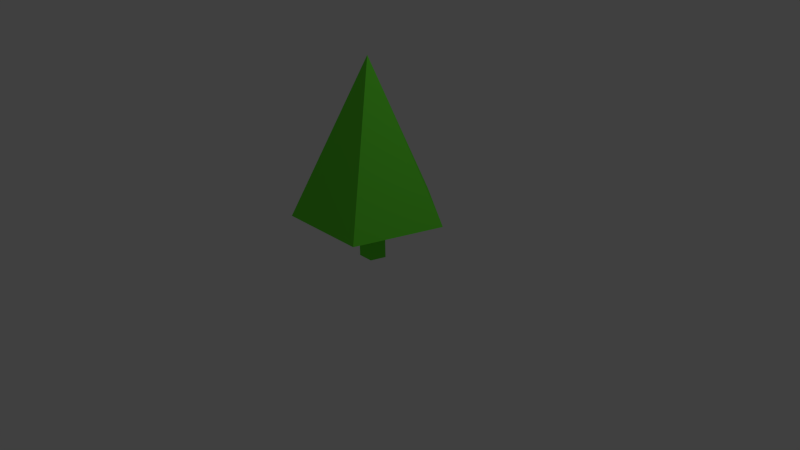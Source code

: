 # Source: Tree02.blend  (saved by Blender 2.73.0; exported with 4.5.12 LTS)
import bpy
from mathutils import Matrix  # noqa: F401  (used for matrix-valued properties, if any)

bpy.ops.wm.read_factory_settings(use_empty=True)
scene = bpy.context.scene
scene.name = 'Scene'

# ---- collections
col_collection_1 = bpy.data.collections.new('Collection 1'); scene.collection.children.link(col_collection_1)

# ---- materials (node trees are filled in below, after node groups)
mat_material = bpy.data.materials.new('Material')
mat_material.alpha_threshold = 0.0
mat_material.use_transparent_shadow = False
mat_material.diffuse_color = (0.1425, 0.8, 0.04086, 1.0)
mat_material.roughness = 0.5

# ---- material node trees

# ---- world
world_world = bpy.data.worlds.new('World'); scene.world = world_world
world_world.color = (0.05088, 0.05088, 0.05088)
world_world.use_sun_shadow = False
world_world.sun_shadow_jitter_overblur = 0.0
world_world.cycles.sampling_method = 'MANUAL'
world_world.cycles.sample_map_resolution = 256

# ---- cameras
cam_camera = bpy.data.cameras.new('Camera')
cam_camera.clip_end = 100.0
cam_camera.lens = 35.0
cam_camera.sensor_width = 32.0
cam_camera.sensor_height = 18.0
cam_camera.ortho_scale = 7.314
cam_camera.dof.focus_distance = 0.0
cam_camera.dof.aperture_fstop = 128.0

# ---- lights
light_lamp = bpy.data.lights.new('Lamp', 'POINT')
light_lamp.transmission_factor = 0.0
light_lamp.cutoff_distance = 30.0
light_lamp.energy = 100.0
light_lamp.shadow_buffer_clip_start = 1.001
light_lamp.shadow_soft_size = 0.1
light_lamp.shadow_maximum_resolution = 0.006
light_lamp.use_absolute_resolution = True
light_lamp.cycles.use_multiple_importance_sampling = False

# ---- meshes
me_circle = bpy.data.meshes.new('Circle')
me_circle.from_pydata([(1.574e-07, 0.8436, 0.0), (-0.8024, 0.2607, 0.0), (-0.4959, -0.6825, 0.0), (0.4959, -0.6825, 0.0), (0.8024, 0.2607, 0.0), (1.574e-07, 0.8436, 2.903), (-0.8024, 0.2607, 2.903), (-0.4959, -0.6825, 2.903), (0.4959, -0.6825, 2.903), (0.8024, 0.2607, 2.903), (-0.2167, 4.934, 2.869), (-0.2167, 0.114, 12.51), (4.367, 1.604, 2.869), (2.616, -3.786, 2.869), (-3.05, -3.786, 2.869), (-4.801, 1.604, 2.869)], [], [(1, 0, 4, 3, 2), (6, 7, 8, 9, 5), (4, 0, 5, 9), (3, 4, 9, 8), (2, 3, 8, 7), (1, 2, 7, 6), (0, 1, 6, 5), (14, 11, 15), (10, 11, 12), (13, 11, 14), (15, 11, 10), (12, 11, 13), (10, 12, 13, 14, 15)])
me_circle.materials.append(mat_material)
me_circle.use_remesh_preserve_volume = False
me_circle.use_remesh_preserve_attributes = False
me_circle.use_mirror_vertex_groups = False
me_circle.update()

# ---- objects
ob_circle = bpy.data.objects.new('Circle', me_circle)
ob_lamp = bpy.data.objects.new('Lamp', light_lamp)
ob_camera = bpy.data.objects.new('Camera', cam_camera)

# ---- transforms, parenting, visibility, modifiers, constraints
ob_circle.location = (0.0, 0.0, 0.0)
ob_circle.scale = (0.2075, 0.2075, 0.2075)
ob_circle.lineart.crease_threshold = 0.0
ob_lamp.location = (4.076, 1.005, 5.904)
ob_lamp.rotation_euler = (0.6503, 0.05522, 1.866)
ob_lamp.lock_rotations_4d = False
ob_lamp.empty_display_type = 'ARROWS'
ob_lamp.color = (0.0, 0.0, 0.0, 0.0)
ob_lamp.lineart.crease_threshold = 0.0
ob_camera.location = (7.481, -6.508, 5.344)
ob_camera.rotation_euler = (1.109, 0.01082, 0.8149)
ob_camera.lock_rotations_4d = False
ob_camera.empty_display_type = 'ARROWS'
ob_camera.color = (0.0, 0.0, 0.0, 0.0)
ob_camera.display_type = 'WIRE'
ob_camera.lineart.crease_threshold = 0.0

# ---- collection membership
col_collection_1.objects.link(ob_circle)
col_collection_1.objects.link(ob_lamp)
col_collection_1.objects.link(ob_camera)

# ---- scene / render settings (as saved in the file)
scene.camera = ob_camera
scene.frame_start = 1; scene.frame_end = 250; scene.frame_set(1)
scene.render.engine = 'BLENDER_EEVEE_NEXT'
scene.render.resolution_percentage = 50
scene.render.dither_intensity = 0.0
scene.cycles.use_denoising = False
scene.cycles.samples = 10
scene.cycles.sampling_pattern = 'TABULATED_SOBOL'
scene.cycles.light_sampling_threshold = 0.0
scene.cycles.use_adaptive_sampling = False
scene.cycles.use_light_tree = False
scene.cycles.blur_glossy = 0.0
scene.cycles.pixel_filter_type = 'GAUSSIAN'
scene.cycles.sample_clamp_indirect = 0.0
scene.view_settings.view_transform = 'Standard'
bpy.context.view_layer.update()

